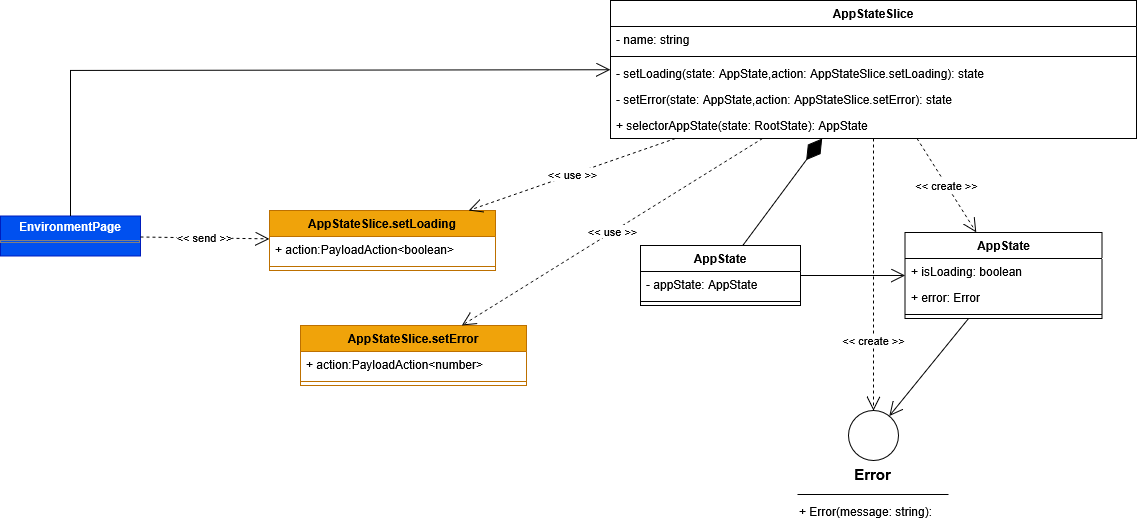

The diagram above was exported from draw.io. Its source (the exported page's mxGraphModel, read from the mxfile embedded in the PNG):
<mxGraphModel dx="2952" dy="3246" grid="1" gridSize="10" guides="1" tooltips="1" connect="1" arrows="1" fold="1" page="1" pageScale="1" pageWidth="827" pageHeight="1169" math="0" shadow="0">
  <root>
    <mxCell id="0" />
    <mxCell id="1" parent="0" />
    <mxCell id="2" value="AppState" style="swimlane;fontStyle=1;align=center;verticalAlign=top;childLayout=stackLayout;horizontal=1;startSize=26;horizontalStack=0;resizeParent=1;resizeParentMax=0;resizeLast=0;collapsible=1;marginBottom=0;whiteSpace=wrap;html=1;" vertex="1" parent="1">
      <mxGeometry x="564.5" y="2582" width="197" height="86" as="geometry" />
    </mxCell>
    <mxCell id="3" value="+ isLoading: boolean" style="text;strokeColor=none;fillColor=none;align=left;verticalAlign=top;spacingLeft=4;spacingRight=4;overflow=hidden;rotatable=0;points=[[0,0.5],[1,0.5]];portConstraint=eastwest;whiteSpace=wrap;html=1;" vertex="1" parent="2">
      <mxGeometry y="26" width="197" height="26" as="geometry" />
    </mxCell>
    <mxCell id="4" value="+ error: Error" style="text;strokeColor=none;fillColor=none;align=left;verticalAlign=top;spacingLeft=4;spacingRight=4;overflow=hidden;rotatable=0;points=[[0,0.5],[1,0.5]];portConstraint=eastwest;whiteSpace=wrap;html=1;" vertex="1" parent="2">
      <mxGeometry y="52" width="197" height="26" as="geometry" />
    </mxCell>
    <mxCell id="5" value="" style="line;strokeWidth=1;fillColor=none;align=left;verticalAlign=middle;spacingTop=-1;spacingLeft=3;spacingRight=3;rotatable=0;labelPosition=right;points=[];portConstraint=eastwest;strokeColor=inherit;" vertex="1" parent="2">
      <mxGeometry y="78" width="197" height="8" as="geometry" />
    </mxCell>
    <mxCell id="6" value="AppStateSlice" style="swimlane;fontStyle=1;align=center;verticalAlign=top;childLayout=stackLayout;horizontal=1;startSize=26;horizontalStack=0;resizeParent=1;resizeParentMax=0;resizeLast=0;collapsible=1;marginBottom=0;whiteSpace=wrap;html=1;" vertex="1" parent="1">
      <mxGeometry x="270" y="2350" width="526" height="138" as="geometry" />
    </mxCell>
    <mxCell id="7" value="- name: string" style="text;strokeColor=none;fillColor=none;align=left;verticalAlign=top;spacingLeft=4;spacingRight=4;overflow=hidden;rotatable=0;points=[[0,0.5],[1,0.5]];portConstraint=eastwest;whiteSpace=wrap;html=1;" vertex="1" parent="6">
      <mxGeometry y="26" width="526" height="26" as="geometry" />
    </mxCell>
    <mxCell id="8" value="" style="line;strokeWidth=1;fillColor=none;align=left;verticalAlign=middle;spacingTop=-1;spacingLeft=3;spacingRight=3;rotatable=0;labelPosition=right;points=[];portConstraint=eastwest;strokeColor=inherit;" vertex="1" parent="6">
      <mxGeometry y="52" width="526" height="8" as="geometry" />
    </mxCell>
    <mxCell id="9" value="- setLoading(state:&amp;nbsp;AppState,action: AppStateSlice.setLoading): state" style="text;strokeColor=none;fillColor=none;align=left;verticalAlign=top;spacingLeft=4;spacingRight=4;overflow=hidden;rotatable=0;points=[[0,0.5],[1,0.5]];portConstraint=eastwest;whiteSpace=wrap;html=1;" vertex="1" parent="6">
      <mxGeometry y="60" width="526" height="26" as="geometry" />
    </mxCell>
    <mxCell id="10" value="- setError(state:&amp;nbsp;AppState,action:&amp;nbsp;AppStateSlice.setError): state" style="text;strokeColor=none;fillColor=none;align=left;verticalAlign=top;spacingLeft=4;spacingRight=4;overflow=hidden;rotatable=0;points=[[0,0.5],[1,0.5]];portConstraint=eastwest;whiteSpace=wrap;html=1;" vertex="1" parent="6">
      <mxGeometry y="86" width="526" height="26" as="geometry" />
    </mxCell>
    <mxCell id="11" value="+ selectorAppState(state: RootState): AppState" style="text;strokeColor=none;fillColor=none;align=left;verticalAlign=top;spacingLeft=4;spacingRight=4;overflow=hidden;rotatable=0;points=[[0,0.5],[1,0.5]];portConstraint=eastwest;whiteSpace=wrap;html=1;" vertex="1" parent="6">
      <mxGeometry y="112" width="526" height="26" as="geometry" />
    </mxCell>
    <mxCell id="12" value="&amp;lt;&amp;lt; create &amp;gt;&amp;gt;" style="endArrow=open;endSize=12;dashed=1;html=1;rounded=0;" edge="1" source="6" target="2" parent="1">
      <mxGeometry width="160" relative="1" as="geometry">
        <mxPoint x="1391" y="2446" as="sourcePoint" />
        <mxPoint x="1527" y="2620" as="targetPoint" />
      </mxGeometry>
    </mxCell>
    <mxCell id="13" value="AppState" style="swimlane;fontStyle=1;align=center;verticalAlign=top;childLayout=stackLayout;horizontal=1;startSize=26;horizontalStack=0;resizeParent=1;resizeParentMax=0;resizeLast=0;collapsible=1;marginBottom=0;whiteSpace=wrap;html=1;" vertex="1" parent="1">
      <mxGeometry x="300" y="2595" width="160" height="60" as="geometry" />
    </mxCell>
    <mxCell id="14" value="&lt;div&gt;- appState: AppState&lt;/div&gt;" style="text;strokeColor=none;fillColor=none;align=left;verticalAlign=top;spacingLeft=4;spacingRight=4;overflow=hidden;rotatable=0;points=[[0,0.5],[1,0.5]];portConstraint=eastwest;whiteSpace=wrap;html=1;" vertex="1" parent="13">
      <mxGeometry y="26" width="160" height="26" as="geometry" />
    </mxCell>
    <mxCell id="15" value="" style="line;strokeWidth=1;fillColor=none;align=left;verticalAlign=middle;spacingTop=-1;spacingLeft=3;spacingRight=3;rotatable=0;labelPosition=right;points=[];portConstraint=eastwest;strokeColor=inherit;" vertex="1" parent="13">
      <mxGeometry y="52" width="160" height="8" as="geometry" />
    </mxCell>
    <mxCell id="16" value="" style="endArrow=diamondThin;endFill=1;endSize=24;html=1;rounded=0;" edge="1" source="13" target="6" parent="1">
      <mxGeometry width="160" relative="1" as="geometry">
        <mxPoint x="1290" y="2667" as="sourcePoint" />
        <mxPoint x="1347" y="2446" as="targetPoint" />
      </mxGeometry>
    </mxCell>
    <mxCell id="17" value="" style="endArrow=open;endFill=1;endSize=12;html=1;rounded=0;" edge="1" source="13" target="2" parent="1">
      <mxGeometry width="160" relative="1" as="geometry">
        <mxPoint x="1305" y="2771" as="sourcePoint" />
        <mxPoint x="1490" y="2763" as="targetPoint" />
      </mxGeometry>
    </mxCell>
    <mxCell id="18" value="" style="ellipse;whiteSpace=wrap;html=1;aspect=fixed;" vertex="1" parent="1">
      <mxGeometry x="508" y="2760" width="50" height="50" as="geometry" />
    </mxCell>
    <mxCell id="19" value="" style="line;strokeWidth=1;fillColor=none;align=left;verticalAlign=middle;spacingTop=-1;spacingLeft=3;spacingRight=3;rotatable=0;labelPosition=right;points=[];portConstraint=eastwest;strokeColor=inherit;" vertex="1" parent="1">
      <mxGeometry x="457" y="2840" width="151" height="8" as="geometry" />
    </mxCell>
    <mxCell id="20" value="&lt;b&gt;&lt;font style=&quot;font-size: 15px;&quot;&gt;Error&lt;/font&gt;&lt;/b&gt;" style="text;html=1;align=center;verticalAlign=middle;resizable=0;points=[];autosize=1;strokeColor=none;fillColor=none;" vertex="1" parent="1">
      <mxGeometry x="502" y="2809" width="60" height="30" as="geometry" />
    </mxCell>
    <mxCell id="21" value="+ Error(message: string):" style="text;strokeColor=none;fillColor=none;align=left;verticalAlign=top;spacingLeft=4;spacingRight=4;overflow=hidden;rotatable=0;points=[[0,0.5],[1,0.5]];portConstraint=eastwest;whiteSpace=wrap;html=1;" vertex="1" parent="1">
      <mxGeometry x="453" y="2848" width="160" height="26" as="geometry" />
    </mxCell>
    <mxCell id="22" value="&amp;lt;&amp;lt; create &amp;gt;&amp;gt;" style="endArrow=open;endSize=12;dashed=1;html=1;rounded=0;" edge="1" source="6" target="18" parent="1">
      <mxGeometry x="0.4853" width="160" relative="1" as="geometry">
        <mxPoint x="965.1835480534737" y="2702" as="sourcePoint" />
        <mxPoint x="811" y="2552" as="targetPoint" />
        <mxPoint as="offset" />
      </mxGeometry>
    </mxCell>
    <mxCell id="23" value="AppStateSlice.setLoading" style="swimlane;fontStyle=1;align=center;verticalAlign=top;childLayout=stackLayout;horizontal=1;startSize=26;horizontalStack=0;resizeParent=1;resizeParentMax=0;resizeLast=0;collapsible=1;marginBottom=0;whiteSpace=wrap;html=1;fillColor=#f0a30a;fontColor=#000000;strokeColor=#BD7000;" vertex="1" parent="1">
      <mxGeometry x="-71" y="2560" width="226" height="60" as="geometry" />
    </mxCell>
    <mxCell id="24" value="+ action:PayloadAction&amp;lt;boolean&amp;gt;" style="text;strokeColor=none;fillColor=none;align=left;verticalAlign=top;spacingLeft=4;spacingRight=4;overflow=hidden;rotatable=0;points=[[0,0.5],[1,0.5]];portConstraint=eastwest;whiteSpace=wrap;html=1;" vertex="1" parent="23">
      <mxGeometry y="26" width="226" height="26" as="geometry" />
    </mxCell>
    <mxCell id="25" value="" style="line;strokeWidth=1;fillColor=none;align=left;verticalAlign=middle;spacingTop=-1;spacingLeft=3;spacingRight=3;rotatable=0;labelPosition=right;points=[];portConstraint=eastwest;strokeColor=inherit;" vertex="1" parent="23">
      <mxGeometry y="52" width="226" height="8" as="geometry" />
    </mxCell>
    <mxCell id="26" value="AppStateSlice.setError" style="swimlane;fontStyle=1;align=center;verticalAlign=top;childLayout=stackLayout;horizontal=1;startSize=26;horizontalStack=0;resizeParent=1;resizeParentMax=0;resizeLast=0;collapsible=1;marginBottom=0;whiteSpace=wrap;html=1;fillColor=#f0a30a;fontColor=#000000;strokeColor=#BD7000;" vertex="1" parent="1">
      <mxGeometry x="-40" y="2675" width="226" height="60" as="geometry" />
    </mxCell>
    <mxCell id="27" value="+ action:PayloadAction&amp;lt;number&amp;gt;" style="text;strokeColor=none;fillColor=none;align=left;verticalAlign=top;spacingLeft=4;spacingRight=4;overflow=hidden;rotatable=0;points=[[0,0.5],[1,0.5]];portConstraint=eastwest;whiteSpace=wrap;html=1;" vertex="1" parent="26">
      <mxGeometry y="26" width="226" height="26" as="geometry" />
    </mxCell>
    <mxCell id="28" value="" style="line;strokeWidth=1;fillColor=none;align=left;verticalAlign=middle;spacingTop=-1;spacingLeft=3;spacingRight=3;rotatable=0;labelPosition=right;points=[];portConstraint=eastwest;strokeColor=inherit;" vertex="1" parent="26">
      <mxGeometry y="52" width="226" height="8" as="geometry" />
    </mxCell>
    <mxCell id="29" value="&amp;lt;&amp;lt; use &amp;gt;&amp;gt;" style="endArrow=open;endSize=12;dashed=1;html=1;rounded=0;" edge="1" source="6" target="23" parent="1">
      <mxGeometry width="160" relative="1" as="geometry">
        <mxPoint x="1087" y="2988" as="sourcePoint" />
        <mxPoint x="922" y="3038" as="targetPoint" />
      </mxGeometry>
    </mxCell>
    <mxCell id="30" value="&amp;lt;&amp;lt; use &amp;gt;&amp;gt;" style="endArrow=open;endSize=12;dashed=1;html=1;rounded=0;" edge="1" source="6" target="26" parent="1">
      <mxGeometry width="160" relative="1" as="geometry">
        <mxPoint x="385" y="2498" as="sourcePoint" />
        <mxPoint x="152" y="2600" as="targetPoint" />
      </mxGeometry>
    </mxCell>
    <mxCell id="31" value="" style="endArrow=open;endFill=1;endSize=12;html=1;rounded=0;" edge="1" source="2" target="18" parent="1">
      <mxGeometry width="160" relative="1" as="geometry">
        <mxPoint x="1354" y="2514" as="sourcePoint" />
        <mxPoint x="1351" y="2814" as="targetPoint" />
      </mxGeometry>
    </mxCell>
    <mxCell id="32" value="&lt;p style=&quot;margin:0px;margin-top:4px;text-align:center;&quot;&gt;&lt;b&gt;EnvironmentPage&lt;/b&gt;&lt;/p&gt;&lt;hr size=&quot;1&quot; style=&quot;border-style:solid;&quot;&gt;&lt;div style=&quot;height:2px;&quot;&gt;&lt;br&gt;&lt;/div&gt;" style="verticalAlign=top;align=left;overflow=fill;html=1;whiteSpace=wrap;fillColor=#0050ef;fontColor=#ffffff;strokeColor=#001DBC;" vertex="1" parent="1">
      <mxGeometry x="-340" y="2565.5" width="140" height="40" as="geometry" />
    </mxCell>
    <mxCell id="33" value="&amp;lt;&amp;lt; send &amp;gt;&amp;gt;" style="endArrow=open;endSize=12;dashed=1;html=1;rounded=0;" edge="1" source="32" target="23" parent="1">
      <mxGeometry x="-0.0086" width="160" relative="1" as="geometry">
        <mxPoint x="-183" y="2715" as="sourcePoint" />
        <mxPoint x="-30" y="2715" as="targetPoint" />
        <mxPoint as="offset" />
      </mxGeometry>
    </mxCell>
    <mxCell id="34" value="" style="endArrow=open;endFill=1;endSize=12;html=1;rounded=0;" edge="1" source="32" target="6" parent="1">
      <mxGeometry width="160" relative="1" as="geometry">
        <mxPoint x="654" y="2678" as="sourcePoint" />
        <mxPoint x="560" y="2889" as="targetPoint" />
        <Array as="points">
          <mxPoint x="-270" y="2420" />
        </Array>
      </mxGeometry>
    </mxCell>
  </root>
</mxGraphModel>